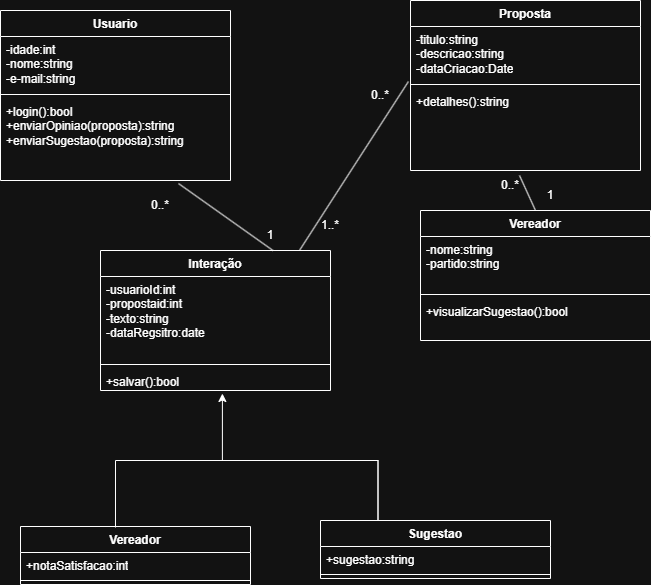

The diagram above was exported from draw.io. Its source (the exported page's mxGraphModel, read from the mxfile embedded in the PNG):
<mxGraphModel dx="1414" dy="785" grid="1" gridSize="10" guides="1" tooltips="1" connect="1" arrows="1" fold="1" page="1" pageScale="1" pageWidth="827" pageHeight="1169" math="0" shadow="0">
  <root>
    <mxCell id="0" />
    <mxCell id="1" parent="0" />
    <mxCell id="P8j9fAWx-p7pWwlj4BLf-1" parent="1" style="swimlane;fontStyle=1;align=center;verticalAlign=top;childLayout=stackLayout;horizontal=1;startSize=26;horizontalStack=0;resizeParent=1;resizeParentMax=0;resizeLast=0;collapsible=1;marginBottom=0;whiteSpace=wrap;html=1;" value="Usuario" vertex="1">
      <mxGeometry height="170" width="230" x="20" y="40" as="geometry" />
    </mxCell>
    <mxCell id="P8j9fAWx-p7pWwlj4BLf-2" parent="P8j9fAWx-p7pWwlj4BLf-1" style="text;strokeColor=none;fillColor=none;align=left;verticalAlign=top;spacingLeft=4;spacingRight=4;overflow=hidden;rotatable=0;points=[[0,0.5],[1,0.5]];portConstraint=eastwest;whiteSpace=wrap;html=1;" value="-idade:int&lt;div&gt;-nome:string&lt;/div&gt;&lt;div&gt;-e-mail:string&lt;/div&gt;" vertex="1">
      <mxGeometry height="54" width="230" y="26" as="geometry" />
    </mxCell>
    <mxCell id="P8j9fAWx-p7pWwlj4BLf-3" parent="P8j9fAWx-p7pWwlj4BLf-1" style="line;strokeWidth=1;fillColor=none;align=left;verticalAlign=middle;spacingTop=-1;spacingLeft=3;spacingRight=3;rotatable=0;labelPosition=right;points=[];portConstraint=eastwest;strokeColor=inherit;" value="" vertex="1">
      <mxGeometry height="8" width="230" y="80" as="geometry" />
    </mxCell>
    <mxCell id="P8j9fAWx-p7pWwlj4BLf-4" parent="P8j9fAWx-p7pWwlj4BLf-1" style="text;strokeColor=none;fillColor=none;align=left;verticalAlign=top;spacingLeft=4;spacingRight=4;overflow=hidden;rotatable=0;points=[[0,0.5],[1,0.5]];portConstraint=eastwest;whiteSpace=wrap;html=1;" value="+login():bool&lt;div&gt;+enviarOpiniao(proposta):string&lt;/div&gt;&lt;div&gt;+enviarSugestao(proposta):string&lt;/div&gt;&lt;div&gt;&lt;br&gt;&lt;/div&gt;" vertex="1">
      <mxGeometry height="82" width="230" y="88" as="geometry" />
    </mxCell>
    <mxCell id="P8j9fAWx-p7pWwlj4BLf-9" parent="1" style="swimlane;fontStyle=1;align=center;verticalAlign=top;childLayout=stackLayout;horizontal=1;startSize=26;horizontalStack=0;resizeParent=1;resizeParentMax=0;resizeLast=0;collapsible=1;marginBottom=0;whiteSpace=wrap;html=1;" value="Proposta" vertex="1">
      <mxGeometry height="170" width="230" x="430" y="30" as="geometry" />
    </mxCell>
    <mxCell id="P8j9fAWx-p7pWwlj4BLf-10" parent="P8j9fAWx-p7pWwlj4BLf-9" style="text;strokeColor=none;fillColor=none;align=left;verticalAlign=top;spacingLeft=4;spacingRight=4;overflow=hidden;rotatable=0;points=[[0,0.5],[1,0.5]];portConstraint=eastwest;whiteSpace=wrap;html=1;" value="-titulo:string&lt;div&gt;-descricao:string&lt;/div&gt;&lt;div&gt;-dataCriacao:Date&lt;/div&gt;" vertex="1">
      <mxGeometry height="54" width="230" y="26" as="geometry" />
    </mxCell>
    <mxCell id="P8j9fAWx-p7pWwlj4BLf-11" parent="P8j9fAWx-p7pWwlj4BLf-9" style="line;strokeWidth=1;fillColor=none;align=left;verticalAlign=middle;spacingTop=-1;spacingLeft=3;spacingRight=3;rotatable=0;labelPosition=right;points=[];portConstraint=eastwest;strokeColor=inherit;" value="" vertex="1">
      <mxGeometry height="8" width="230" y="80" as="geometry" />
    </mxCell>
    <mxCell id="P8j9fAWx-p7pWwlj4BLf-12" parent="P8j9fAWx-p7pWwlj4BLf-9" style="text;strokeColor=none;fillColor=none;align=left;verticalAlign=top;spacingLeft=4;spacingRight=4;overflow=hidden;rotatable=0;points=[[0,0.5],[1,0.5]];portConstraint=eastwest;whiteSpace=wrap;html=1;" value="+detalhes():string&lt;div&gt;&lt;br&gt;&lt;/div&gt;" vertex="1">
      <mxGeometry height="82" width="230" y="88" as="geometry" />
    </mxCell>
    <mxCell id="P8j9fAWx-p7pWwlj4BLf-13" parent="1" style="swimlane;fontStyle=1;align=center;verticalAlign=top;childLayout=stackLayout;horizontal=1;startSize=26;horizontalStack=0;resizeParent=1;resizeParentMax=0;resizeLast=0;collapsible=1;marginBottom=0;whiteSpace=wrap;html=1;" value="Vereador" vertex="1">
      <mxGeometry height="130" width="230" x="440" y="240" as="geometry" />
    </mxCell>
    <mxCell id="P8j9fAWx-p7pWwlj4BLf-14" parent="P8j9fAWx-p7pWwlj4BLf-13" style="text;strokeColor=none;fillColor=none;align=left;verticalAlign=top;spacingLeft=4;spacingRight=4;overflow=hidden;rotatable=0;points=[[0,0.5],[1,0.5]];portConstraint=eastwest;whiteSpace=wrap;html=1;" value="-nome:string&lt;div&gt;-partido:string&lt;/div&gt;" vertex="1">
      <mxGeometry height="54" width="230" y="26" as="geometry" />
    </mxCell>
    <mxCell id="P8j9fAWx-p7pWwlj4BLf-15" parent="P8j9fAWx-p7pWwlj4BLf-13" style="line;strokeWidth=1;fillColor=none;align=left;verticalAlign=middle;spacingTop=-1;spacingLeft=3;spacingRight=3;rotatable=0;labelPosition=right;points=[];portConstraint=eastwest;strokeColor=inherit;" value="" vertex="1">
      <mxGeometry height="8" width="230" y="80" as="geometry" />
    </mxCell>
    <mxCell id="P8j9fAWx-p7pWwlj4BLf-16" parent="P8j9fAWx-p7pWwlj4BLf-13" style="text;strokeColor=none;fillColor=none;align=left;verticalAlign=top;spacingLeft=4;spacingRight=4;overflow=hidden;rotatable=0;points=[[0,0.5],[1,0.5]];portConstraint=eastwest;whiteSpace=wrap;html=1;" value="&lt;div&gt;+visualizarSugestao():bool&lt;/div&gt;&lt;div&gt;&lt;br&gt;&lt;/div&gt;&lt;div&gt;&lt;br&gt;&lt;/div&gt;" vertex="1">
      <mxGeometry height="42" width="230" y="88" as="geometry" />
    </mxCell>
    <mxCell id="P8j9fAWx-p7pWwlj4BLf-18" edge="1" parent="1" source="P8j9fAWx-p7pWwlj4BLf-12" style="endArrow=none;html=1;rounded=0;exitX=0.474;exitY=1.061;exitDx=0;exitDy=0;exitPerimeter=0;entryX=0.5;entryY=0;entryDx=0;entryDy=0;" target="P8j9fAWx-p7pWwlj4BLf-13" value="">
      <mxGeometry relative="1" as="geometry">
        <mxPoint x="430" y="230" as="sourcePoint" />
        <mxPoint x="590" y="230" as="targetPoint" />
      </mxGeometry>
    </mxCell>
    <mxCell id="P8j9fAWx-p7pWwlj4BLf-19" parent="1" style="text;html=1;whiteSpace=wrap;strokeColor=none;fillColor=none;align=center;verticalAlign=middle;rounded=0;" value="0..*" vertex="1">
      <mxGeometry height="30" width="60" x="500" y="200" as="geometry" />
    </mxCell>
    <mxCell id="P8j9fAWx-p7pWwlj4BLf-20" parent="1" style="text;html=1;whiteSpace=wrap;strokeColor=none;fillColor=none;align=center;verticalAlign=middle;rounded=0;" value="1" vertex="1">
      <mxGeometry height="30" width="60" x="540" y="210" as="geometry" />
    </mxCell>
    <mxCell id="P8j9fAWx-p7pWwlj4BLf-22" parent="1" style="swimlane;fontStyle=1;align=center;verticalAlign=top;childLayout=stackLayout;horizontal=1;startSize=26;horizontalStack=0;resizeParent=1;resizeParentMax=0;resizeLast=0;collapsible=1;marginBottom=0;whiteSpace=wrap;html=1;" value="Interação" vertex="1">
      <mxGeometry height="140" width="230" x="120" y="280" as="geometry" />
    </mxCell>
    <mxCell id="P8j9fAWx-p7pWwlj4BLf-23" parent="P8j9fAWx-p7pWwlj4BLf-22" style="text;strokeColor=none;fillColor=none;align=left;verticalAlign=top;spacingLeft=4;spacingRight=4;overflow=hidden;rotatable=0;points=[[0,0.5],[1,0.5]];portConstraint=eastwest;whiteSpace=wrap;html=1;" value="-usuarioId:int&lt;div&gt;-propostaid:int&amp;nbsp;&lt;/div&gt;&lt;div&gt;-texto:string&lt;/div&gt;&lt;div&gt;-dataRegsitro:date&lt;/div&gt;" vertex="1">
      <mxGeometry height="84" width="230" y="26" as="geometry" />
    </mxCell>
    <mxCell id="P8j9fAWx-p7pWwlj4BLf-24" parent="P8j9fAWx-p7pWwlj4BLf-22" style="line;strokeWidth=1;fillColor=none;align=left;verticalAlign=middle;spacingTop=-1;spacingLeft=3;spacingRight=3;rotatable=0;labelPosition=right;points=[];portConstraint=eastwest;strokeColor=inherit;" value="" vertex="1">
      <mxGeometry height="8" width="230" y="110" as="geometry" />
    </mxCell>
    <mxCell id="P8j9fAWx-p7pWwlj4BLf-25" parent="P8j9fAWx-p7pWwlj4BLf-22" style="text;strokeColor=none;fillColor=none;align=left;verticalAlign=top;spacingLeft=4;spacingRight=4;overflow=hidden;rotatable=0;points=[[0,0.5],[1,0.5]];portConstraint=eastwest;whiteSpace=wrap;html=1;" value="+salvar():bool" vertex="1">
      <mxGeometry height="22" width="230" y="118" as="geometry" />
    </mxCell>
    <mxCell id="P8j9fAWx-p7pWwlj4BLf-26" edge="1" parent="1" source="P8j9fAWx-p7pWwlj4BLf-22" style="endArrow=none;html=1;rounded=0;exitX=0.865;exitY=0;exitDx=0;exitDy=0;exitPerimeter=0;entryX=-0.009;entryY=1.019;entryDx=0;entryDy=0;entryPerimeter=0;" target="P8j9fAWx-p7pWwlj4BLf-10" value="">
      <mxGeometry relative="1" as="geometry">
        <mxPoint x="320" y="62.5" as="sourcePoint" />
        <mxPoint x="326" y="147.5" as="targetPoint" />
      </mxGeometry>
    </mxCell>
    <mxCell id="P8j9fAWx-p7pWwlj4BLf-27" edge="1" parent="1" source="P8j9fAWx-p7pWwlj4BLf-4" style="endArrow=none;html=1;rounded=0;exitX=0.774;exitY=1.037;exitDx=0;exitDy=0;exitPerimeter=0;entryX=0.75;entryY=0;entryDx=0;entryDy=0;" target="P8j9fAWx-p7pWwlj4BLf-22" value="">
      <mxGeometry relative="1" as="geometry">
        <mxPoint x="232" y="200" as="sourcePoint" />
        <mxPoint x="238" y="285" as="targetPoint" />
      </mxGeometry>
    </mxCell>
    <mxCell id="P8j9fAWx-p7pWwlj4BLf-30" parent="1" style="swimlane;fontStyle=1;align=center;verticalAlign=top;childLayout=stackLayout;horizontal=1;startSize=26;horizontalStack=0;resizeParent=1;resizeParentMax=0;resizeLast=0;collapsible=1;marginBottom=0;whiteSpace=wrap;html=1;" value="Sugestao" vertex="1">
      <mxGeometry height="58" width="230" x="340" y="550" as="geometry" />
    </mxCell>
    <mxCell id="P8j9fAWx-p7pWwlj4BLf-31" parent="P8j9fAWx-p7pWwlj4BLf-30" style="text;strokeColor=none;fillColor=none;align=left;verticalAlign=top;spacingLeft=4;spacingRight=4;overflow=hidden;rotatable=0;points=[[0,0.5],[1,0.5]];portConstraint=eastwest;whiteSpace=wrap;html=1;" value="+sugestao:string" vertex="1">
      <mxGeometry height="24" width="230" y="26" as="geometry" />
    </mxCell>
    <mxCell id="P8j9fAWx-p7pWwlj4BLf-32" parent="P8j9fAWx-p7pWwlj4BLf-30" style="line;strokeWidth=1;fillColor=none;align=left;verticalAlign=middle;spacingTop=-1;spacingLeft=3;spacingRight=3;rotatable=0;labelPosition=right;points=[];portConstraint=eastwest;strokeColor=inherit;" value="" vertex="1">
      <mxGeometry height="8" width="230" y="50" as="geometry" />
    </mxCell>
    <mxCell id="P8j9fAWx-p7pWwlj4BLf-35" edge="1" parent="1" source="P8j9fAWx-p7pWwlj4BLf-30" style="edgeStyle=orthogonalEdgeStyle;rounded=0;orthogonalLoop=1;jettySize=auto;html=1;exitX=0.25;exitY=0;exitDx=0;exitDy=0;entryX=0.53;entryY=1.136;entryDx=0;entryDy=0;entryPerimeter=0;" target="P8j9fAWx-p7pWwlj4BLf-25">
      <mxGeometry relative="1" as="geometry">
        <Array as="points">
          <mxPoint x="398" y="490" />
          <mxPoint x="242" y="490" />
        </Array>
        <mxPoint x="398" y="410" as="targetPoint" />
      </mxGeometry>
    </mxCell>
    <mxCell id="P8j9fAWx-p7pWwlj4BLf-36" parent="1" style="swimlane;fontStyle=1;align=center;verticalAlign=top;childLayout=stackLayout;horizontal=1;startSize=26;horizontalStack=0;resizeParent=1;resizeParentMax=0;resizeLast=0;collapsible=1;marginBottom=0;whiteSpace=wrap;html=1;" value="Vereador" vertex="1">
      <mxGeometry height="58" width="230" x="40" y="556" as="geometry" />
    </mxCell>
    <mxCell id="P8j9fAWx-p7pWwlj4BLf-37" parent="P8j9fAWx-p7pWwlj4BLf-36" style="text;strokeColor=none;fillColor=none;align=left;verticalAlign=top;spacingLeft=4;spacingRight=4;overflow=hidden;rotatable=0;points=[[0,0.5],[1,0.5]];portConstraint=eastwest;whiteSpace=wrap;html=1;" value="+notaSatisfacao:int" vertex="1">
      <mxGeometry height="24" width="230" y="26" as="geometry" />
    </mxCell>
    <mxCell id="P8j9fAWx-p7pWwlj4BLf-38" parent="P8j9fAWx-p7pWwlj4BLf-36" style="line;strokeWidth=1;fillColor=none;align=left;verticalAlign=middle;spacingTop=-1;spacingLeft=3;spacingRight=3;rotatable=0;labelPosition=right;points=[];portConstraint=eastwest;strokeColor=inherit;" value="" vertex="1">
      <mxGeometry height="8" width="230" y="50" as="geometry" />
    </mxCell>
    <mxCell id="P8j9fAWx-p7pWwlj4BLf-41" parent="1" style="text;html=1;whiteSpace=wrap;strokeColor=none;fillColor=none;align=center;verticalAlign=middle;rounded=0;" value="0..*" vertex="1">
      <mxGeometry height="30" width="60" x="370" y="110" as="geometry" />
    </mxCell>
    <mxCell id="P8j9fAWx-p7pWwlj4BLf-42" parent="1" style="text;html=1;whiteSpace=wrap;strokeColor=none;fillColor=none;align=center;verticalAlign=middle;rounded=0;" value="1..*" vertex="1">
      <mxGeometry height="30" width="60" x="320" y="240" as="geometry" />
    </mxCell>
    <mxCell id="P8j9fAWx-p7pWwlj4BLf-43" parent="1" style="text;html=1;whiteSpace=wrap;strokeColor=none;fillColor=none;align=center;verticalAlign=middle;rounded=0;" value="0..*" vertex="1">
      <mxGeometry height="30" width="60" x="150" y="220" as="geometry" />
    </mxCell>
    <mxCell id="P8j9fAWx-p7pWwlj4BLf-44" parent="1" style="text;html=1;whiteSpace=wrap;strokeColor=none;fillColor=none;align=center;verticalAlign=middle;rounded=0;" value="1" vertex="1">
      <mxGeometry height="30" width="60" x="260" y="250" as="geometry" />
    </mxCell>
    <mxCell id="SItX96UtA0QTm_3uRobr-1" edge="1" parent="1" source="P8j9fAWx-p7pWwlj4BLf-36" style="endArrow=none;html=1;rounded=0;exitX=0.413;exitY=0.017;exitDx=0;exitDy=0;exitPerimeter=0;edgeStyle=orthogonalEdgeStyle;entryX=0.25;entryY=0;entryDx=0;entryDy=0;" target="P8j9fAWx-p7pWwlj4BLf-30" value="">
      <mxGeometry height="50" relative="1" width="50" as="geometry">
        <Array as="points">
          <mxPoint x="135" y="490" />
          <mxPoint x="398" y="490" />
        </Array>
        <mxPoint x="390" y="430" as="sourcePoint" />
        <mxPoint x="400" y="460" as="targetPoint" />
      </mxGeometry>
    </mxCell>
  </root>
</mxGraphModel>